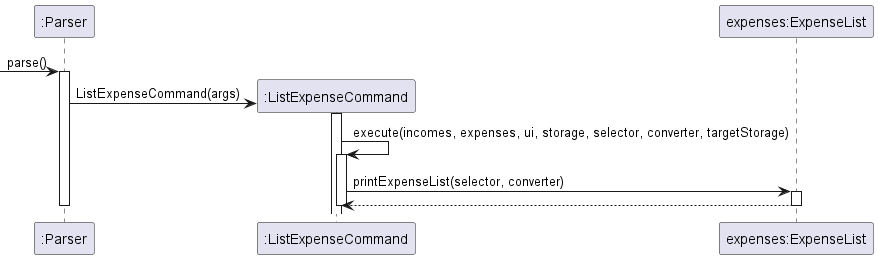

The diagram above was rendered by PlantUML. Its source (embedded in the PNG):
@startuml
participant ":Parser" as Parser
participant ":ListExpenseCommand" as ListExpenseCommand
participant "expenses:ExpenseList" as ExpenseList

[-> Parser : parse()
activate Parser

create ListExpenseCommand

Parser -> ListExpenseCommand : ListExpenseCommand(args)

activate ListExpenseCommand
ListExpenseCommand -> ListExpenseCommand : execute(incomes, expenses, ui, storage, selector, converter, targetStorage)

activate ListExpenseCommand
ListExpenseCommand -> ExpenseList : printExpenseList(selector, converter)

activate ExpenseList
ExpenseList --> ListExpenseCommand

deactivate ExpenseList
deactivate ListExpenseCommand
deactivate Parser

@enduml